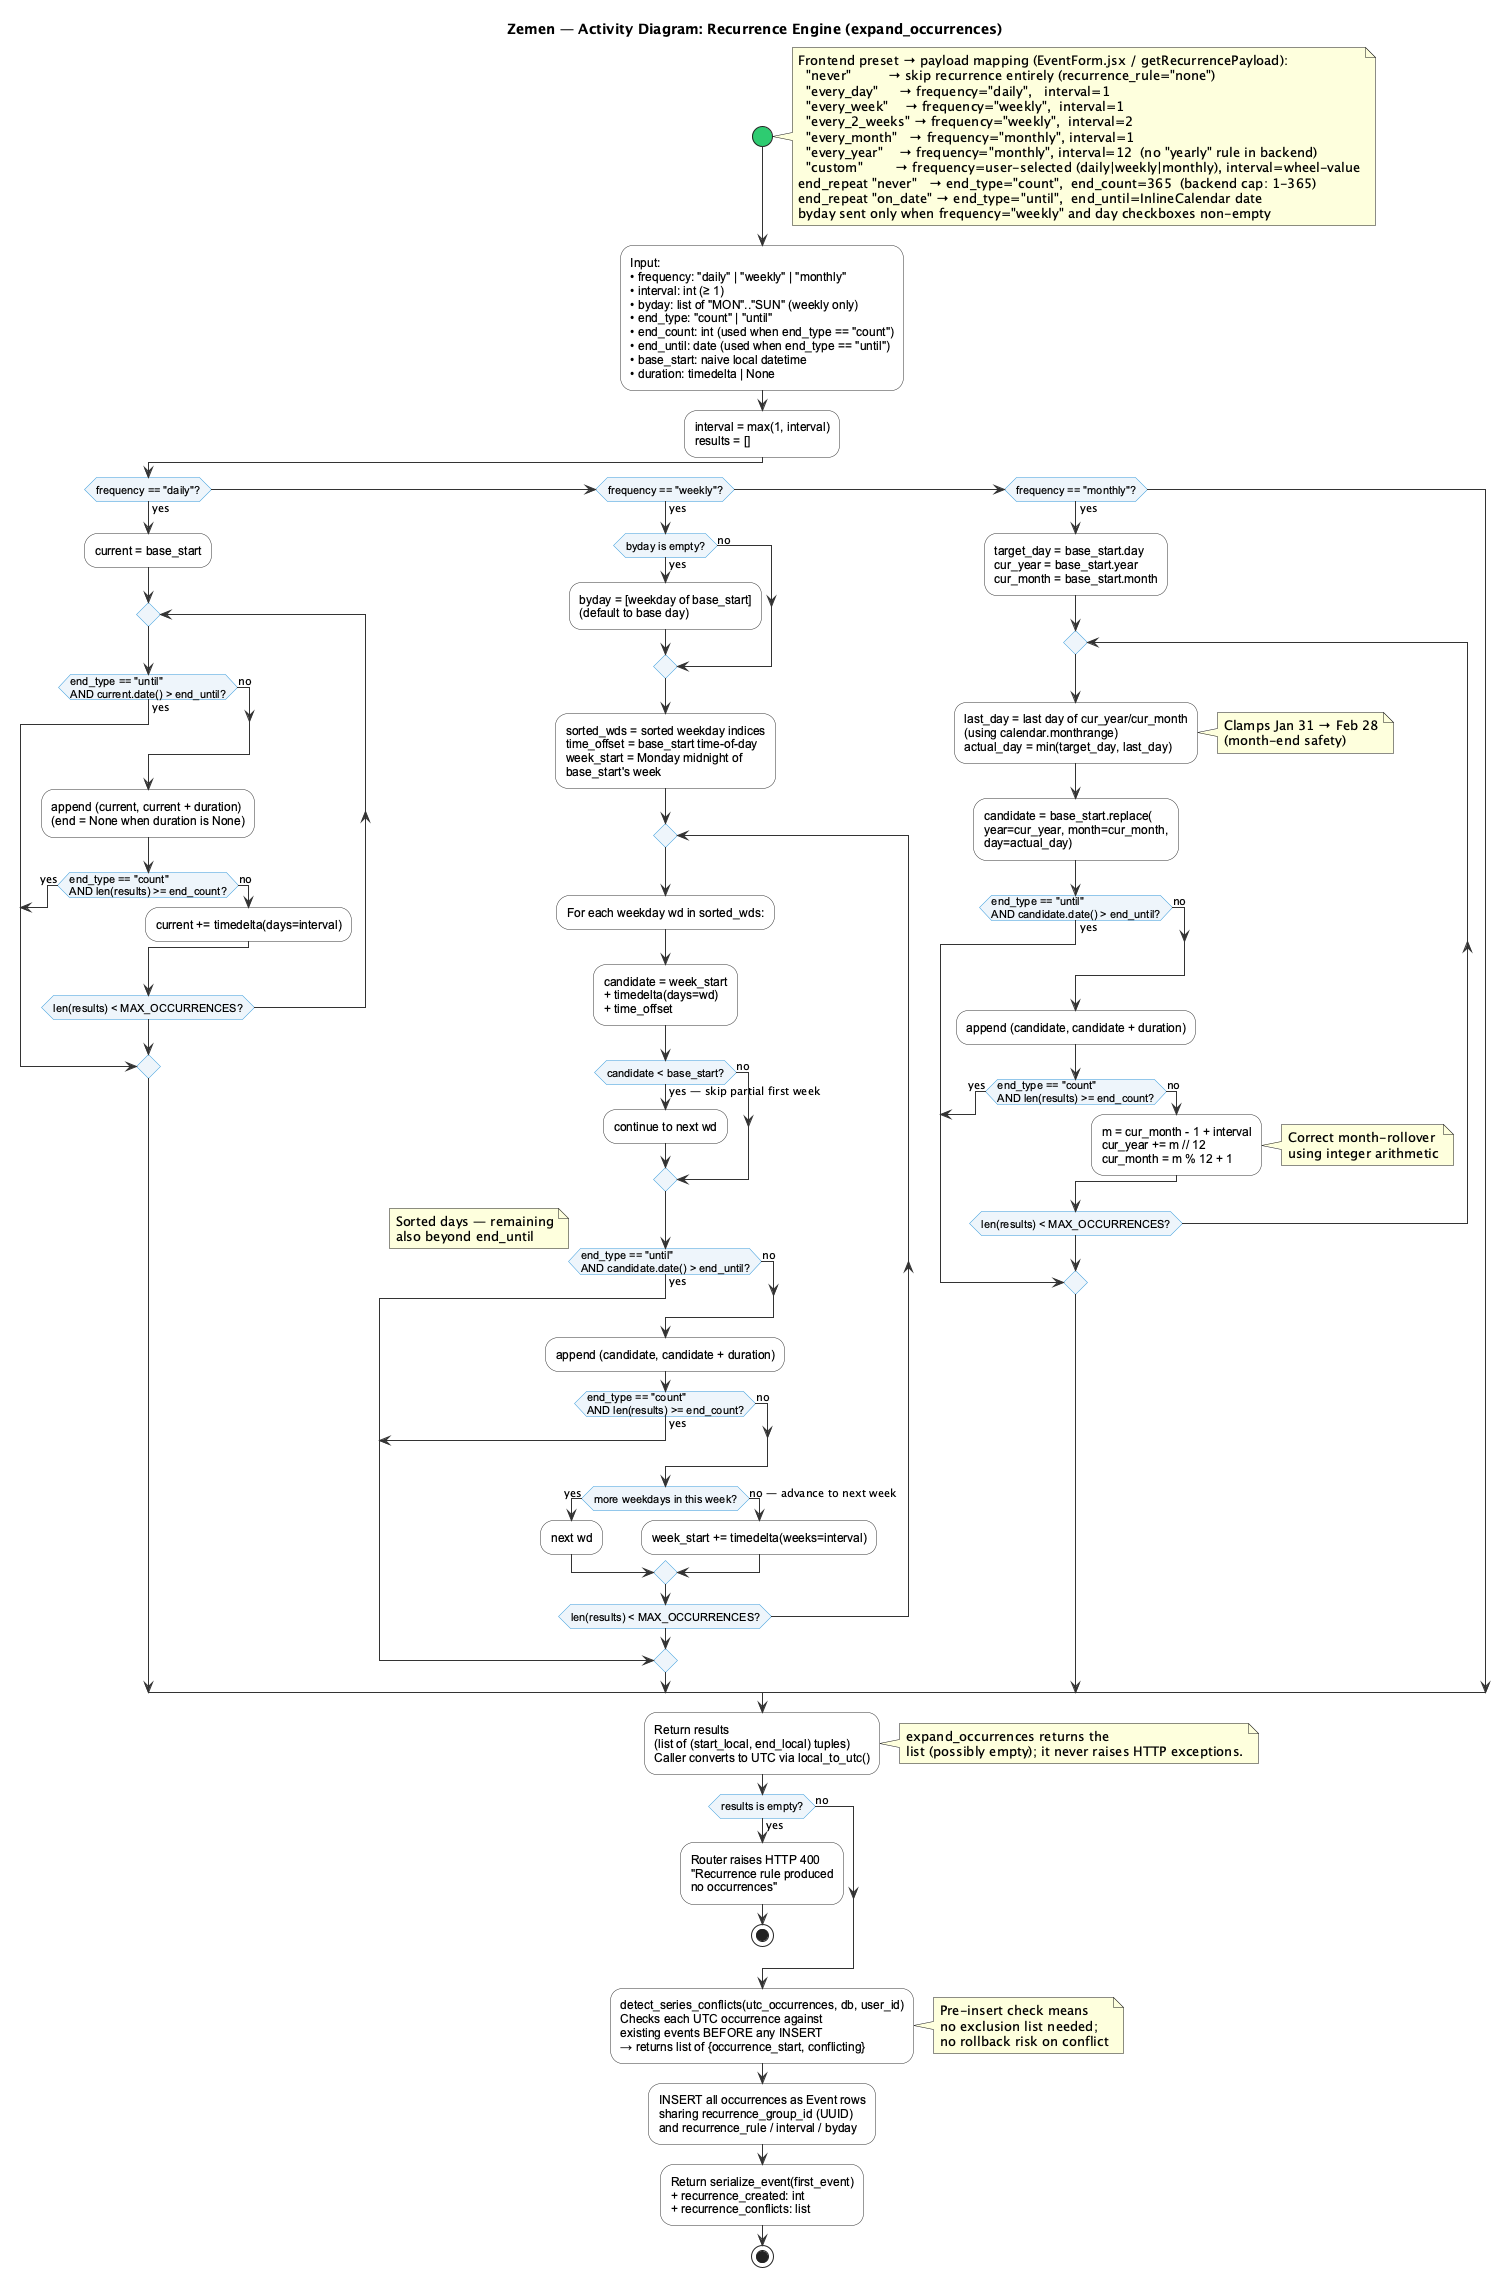

The diagram above was rendered by PlantUML. Its source (embedded in the PNG):
@startuml Activity_RecurrenceEngine
title Zemen — Activity Diagram: Recurrence Engine (expand_occurrences)

skinparam activity {
  BackgroundColor White
  BorderColor #333333
  ArrowColor #333333
  FontName Arial
}
skinparam ActivityDiamondBackgroundColor #EEF5FB
skinparam ActivityDiamondBorderColor #3498db
skinparam ActivityStartColor #2ECC71
skinparam ActivityEndColor #E74C3C

start

note right
  Frontend preset → payload mapping (EventForm.jsx / getRecurrencePayload):
    "never"         → skip recurrence entirely (recurrence_rule="none")
    "every_day"     → frequency="daily",   interval=1
    "every_week"    → frequency="weekly",  interval=1
    "every_2_weeks" → frequency="weekly",  interval=2
    "every_month"   → frequency="monthly", interval=1
    "every_year"    → frequency="monthly", interval=12  (no "yearly" rule in backend)
    "custom"        → frequency=user-selected (daily|weekly|monthly), interval=wheel-value
  end_repeat "never"   → end_type="count",  end_count=365  (backend cap: 1-365)
  end_repeat "on_date" → end_type="until",  end_until=InlineCalendar date
  byday sent only when frequency="weekly" and day checkboxes non-empty
end note

:Input:\n• frequency: "daily" | "weekly" | "monthly"\n• interval: int (≥ 1)\n• byday: list of "MON".."SUN" (weekly only)\n• end_type: "count" | "until"\n• end_count: int (used when end_type == "count")\n• end_until: date (used when end_type == "until")\n• base_start: naive local datetime\n• duration: timedelta | None;

:interval = max(1, interval)\nresults = [];

if (frequency == "daily"?) then (yes)

  :current = base_start;

  repeat
    if (end_type == "until"\nAND current.date() > end_until?) then (yes)
      break
    else (no)
    endif

    :append (current, current + duration)\n(end = None when duration is None);

    if (end_type == "count"\nAND len(results) >= end_count?) then (yes)
      break
    else (no)
      :current += timedelta(days=interval);
    endif
  repeat while (len(results) < MAX_OCCURRENCES?)

elseif (frequency == "weekly"?) then (yes)

  if (byday is empty?) then (yes)
    :byday = [weekday of base_start]\n(default to base day);
  else (no)
  endif

  :sorted_wds = sorted weekday indices\ntime_offset = base_start time-of-day\nweek_start = Monday midnight of\nbase_start's week;

  repeat
    :For each weekday wd in sorted_wds:;

    :candidate = week_start\n+ timedelta(days=wd)\n+ time_offset;

    if (candidate < base_start?) then (yes — skip partial first week)
      :continue to next wd;
    else (no)
    endif

    if (end_type == "until"\nAND candidate.date() > end_until?) then (yes)
      note right: Sorted days — remaining\nalso beyond end_until
      break
    else (no)
    endif

    :append (candidate, candidate + duration);

    if (end_type == "count"\nAND len(results) >= end_count?) then (yes)
      break
    else (no)
    endif

    if (more weekdays in this week?) then (yes)
      :next wd;
    else (no — advance to next week)
      :week_start += timedelta(weeks=interval);
    endif

  repeat while (len(results) < MAX_OCCURRENCES?)

elseif (frequency == "monthly"?) then (yes)

  :target_day = base_start.day\ncur_year = base_start.year\ncur_month = base_start.month;

  repeat
    :last_day = last day of cur_year/cur_month\n(using calendar.monthrange)\nactual_day = min(target_day, last_day);
    note right: Clamps Jan 31 → Feb 28\n(month-end safety)

    :candidate = base_start.replace(\nyear=cur_year, month=cur_month,\nday=actual_day);

    if (end_type == "until"\nAND candidate.date() > end_until?) then (yes)
      break
    else (no)
    endif

    :append (candidate, candidate + duration);

    if (end_type == "count"\nAND len(results) >= end_count?) then (yes)
      break
    else (no)
      :m = cur_month - 1 + interval\ncur_year += m // 12\ncur_month = m % 12 + 1;
      note right: Correct month-rollover\nusing integer arithmetic
    endif

  repeat while (len(results) < MAX_OCCURRENCES?)

endif

:Return results\n(list of (start_local, end_local) tuples)\nCaller converts to UTC via local_to_utc();

note right: expand_occurrences returns the\nlist (possibly empty); it never raises HTTP exceptions.

if (results is empty?) then (yes)
  :Router raises HTTP 400\n"Recurrence rule produced\nno occurrences";
  stop
else (no)
endif

:detect_series_conflicts(utc_occurrences, db, user_id)\nChecks each UTC occurrence against\nexisting events BEFORE any INSERT\n→ returns list of {occurrence_start, conflicting};
note right: Pre-insert check means\nno exclusion list needed;\nno rollback risk on conflict

:INSERT all occurrences as Event rows\nsharing recurrence_group_id (UUID)\nand recurrence_rule / interval / byday;

:Return serialize_event(first_event)\n+ recurrence_created: int\n+ recurrence_conflicts: list;

stop

@enduml